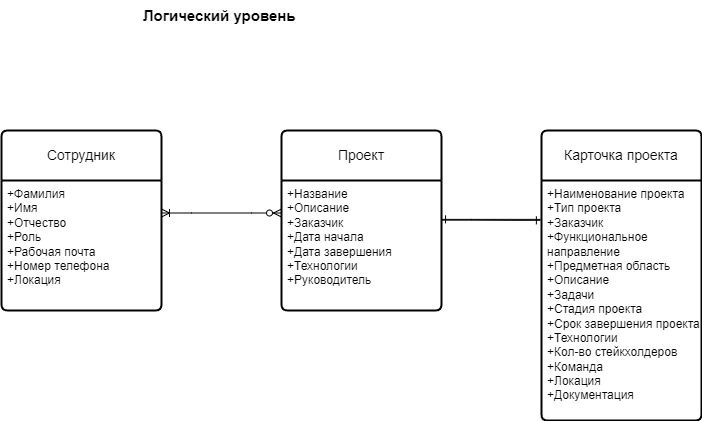

The diagram above was exported from draw.io. Its source (the exported page's mxGraphModel, read from the mxfile embedded in the PNG):
<mxGraphModel dx="1102" dy="787" grid="1" gridSize="10" guides="1" tooltips="1" connect="1" arrows="1" fold="1" page="0" pageScale="1" pageWidth="827" pageHeight="1169" math="0" shadow="0">
  <root>
    <mxCell id="0" />
    <mxCell id="1" parent="0" />
    <mxCell id="MZZwUkM-PmUA7mF6cdhW-2" value="&lt;font size=&quot;1&quot; style=&quot;&quot;&gt;&lt;b style=&quot;font-size: 15px;&quot;&gt;Логический уровень&lt;/b&gt;&lt;/font&gt;" style="text;whiteSpace=wrap;html=1;" parent="1" vertex="1">
      <mxGeometry x="20" y="140" width="210" height="30" as="geometry" />
    </mxCell>
    <mxCell id="MZZwUkM-PmUA7mF6cdhW-13" value="Сотрудник" style="swimlane;childLayout=stackLayout;horizontal=1;startSize=50;horizontalStack=0;rounded=1;fontSize=14;fontStyle=0;strokeWidth=2;resizeParent=0;resizeLast=1;shadow=0;dashed=0;align=center;arcSize=4;whiteSpace=wrap;html=1;" parent="1" vertex="1">
      <mxGeometry x="-120" y="270" width="160" height="180" as="geometry" />
    </mxCell>
    <mxCell id="MZZwUkM-PmUA7mF6cdhW-14" value="+Фамилия&lt;br&gt;+Имя&lt;br&gt;+Отчество&lt;br&gt;+Роль&lt;br&gt;+Рабочая почта&lt;br&gt;+Номер телефона&lt;br&gt;+Локация&lt;br&gt;" style="align=left;strokeColor=none;fillColor=none;spacingLeft=4;fontSize=12;verticalAlign=top;resizable=0;rotatable=0;part=1;html=1;" parent="MZZwUkM-PmUA7mF6cdhW-13" vertex="1">
      <mxGeometry y="50" width="160" height="130" as="geometry" />
    </mxCell>
    <mxCell id="MZZwUkM-PmUA7mF6cdhW-15" value="Проект" style="swimlane;childLayout=stackLayout;horizontal=1;startSize=50;horizontalStack=0;rounded=1;fontSize=14;fontStyle=0;strokeWidth=2;resizeParent=0;resizeLast=1;shadow=0;dashed=0;align=center;arcSize=4;whiteSpace=wrap;html=1;" parent="1" vertex="1">
      <mxGeometry x="160" y="270" width="160" height="180" as="geometry" />
    </mxCell>
    <mxCell id="MZZwUkM-PmUA7mF6cdhW-16" value="+Название&lt;br&gt;+Описание&lt;br&gt;+Заказчик&lt;br&gt;+Дата начала&lt;br&gt;+Дата завершения&lt;br&gt;+Технологии&lt;br&gt;+Руководитель" style="align=left;strokeColor=none;fillColor=none;spacingLeft=4;fontSize=12;verticalAlign=top;resizable=0;rotatable=0;part=1;html=1;" parent="MZZwUkM-PmUA7mF6cdhW-15" vertex="1">
      <mxGeometry y="50" width="160" height="130" as="geometry" />
    </mxCell>
    <mxCell id="MZZwUkM-PmUA7mF6cdhW-17" value="Карточка проекта" style="swimlane;childLayout=stackLayout;horizontal=1;startSize=50;horizontalStack=0;rounded=1;fontSize=14;fontStyle=0;strokeWidth=2;resizeParent=0;resizeLast=1;shadow=0;dashed=0;align=center;arcSize=4;whiteSpace=wrap;html=1;" parent="1" vertex="1">
      <mxGeometry x="420" y="270" width="160" height="290" as="geometry" />
    </mxCell>
    <mxCell id="MZZwUkM-PmUA7mF6cdhW-18" value="+Наименование проекта&lt;br&gt;+Тип проекта&lt;br&gt;+Заказчик&lt;br&gt;+Функциональное &lt;br&gt;направление&lt;br&gt;+Предметная область&amp;nbsp;&lt;br&gt;+Описание&amp;nbsp;&lt;br&gt;+Задачи&lt;br&gt;+Стадия проекта&lt;br&gt;+Срок завершения проекта&lt;br&gt;+Технологии&lt;br&gt;+Кол-во стейкхолдеров&lt;br&gt;+Команда&lt;br&gt;+Локация&lt;br&gt;+Документация" style="align=left;strokeColor=none;fillColor=none;spacingLeft=4;fontSize=12;verticalAlign=top;resizable=0;rotatable=0;part=1;html=1;fontStyle=0" parent="MZZwUkM-PmUA7mF6cdhW-17" vertex="1">
      <mxGeometry y="50" width="160" height="240" as="geometry" />
    </mxCell>
    <mxCell id="HABW7s_v32i8CG-duOfx-2" value="" style="edgeStyle=entityRelationEdgeStyle;fontSize=12;html=1;endArrow=ERoneToMany;startArrow=ERzeroToMany;rounded=0;entryX=1;entryY=0.25;entryDx=0;entryDy=0;exitX=0;exitY=0.25;exitDx=0;exitDy=0;" parent="1" source="MZZwUkM-PmUA7mF6cdhW-16" target="MZZwUkM-PmUA7mF6cdhW-14" edge="1">
      <mxGeometry width="100" height="100" relative="1" as="geometry">
        <mxPoint x="120" y="390" as="sourcePoint" />
        <mxPoint x="220" y="290" as="targetPoint" />
      </mxGeometry>
    </mxCell>
    <mxCell id="HABW7s_v32i8CG-duOfx-3" value="" style="edgeStyle=entityRelationEdgeStyle;fontSize=12;html=1;endArrow=ERone;endFill=1;rounded=0;entryX=-0.007;entryY=0.166;entryDx=0;entryDy=0;entryPerimeter=0;" parent="1" target="MZZwUkM-PmUA7mF6cdhW-18" edge="1">
      <mxGeometry width="100" height="100" relative="1" as="geometry">
        <mxPoint x="320" y="359.65999999999997" as="sourcePoint" />
        <mxPoint x="400" y="359.65999999999997" as="targetPoint" />
      </mxGeometry>
    </mxCell>
    <mxCell id="HABW7s_v32i8CG-duOfx-4" value="" style="edgeStyle=entityRelationEdgeStyle;fontSize=12;html=1;endArrow=ERone;endFill=1;rounded=0;entryX=1;entryY=0.299;entryDx=0;entryDy=0;entryPerimeter=0;exitX=-0.007;exitY=0.162;exitDx=0;exitDy=0;exitPerimeter=0;" parent="1" source="MZZwUkM-PmUA7mF6cdhW-18" target="MZZwUkM-PmUA7mF6cdhW-16" edge="1">
      <mxGeometry width="100" height="100" relative="1" as="geometry">
        <mxPoint x="330" y="369.65999999999997" as="sourcePoint" />
        <mxPoint x="429" y="370" as="targetPoint" />
      </mxGeometry>
    </mxCell>
  </root>
</mxGraphModel>